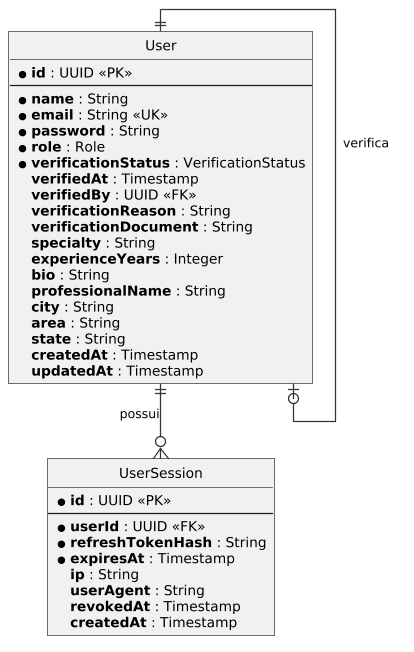

The diagram above was rendered by PlantUML. Its source (embedded in the PNG):
@startuml er-identidade-perfil

!include ../../_includes/estilo.puml

entity "User" as user {
  * **id** : UUID <<PK>>
  --
  * **name** : String
  * **email** : String <<UK>>
  * **password** : String
  * **role** : Role
  * **verificationStatus** : VerificationStatus
  **verifiedAt** : Timestamp
  **verifiedBy** : UUID <<FK>>
  **verificationReason** : String
  **verificationDocument** : String
  **specialty** : String
  **experienceYears** : Integer
  **bio** : String
  **professionalName** : String
  **city** : String
  **area** : String
  **state** : String
  **createdAt** : Timestamp
  **updatedAt** : Timestamp
}

entity "UserSession" as session {
  * **id** : UUID <<PK>>
  --
  * **userId** : UUID <<FK>>
  * **refreshTokenHash** : String
  * **expiresAt** : Timestamp
  **ip** : String
  **userAgent** : String
  **revokedAt** : Timestamp
  **createdAt** : Timestamp
}

user ||--o| user : verifica
user ||--o{ session : possui

@enduml